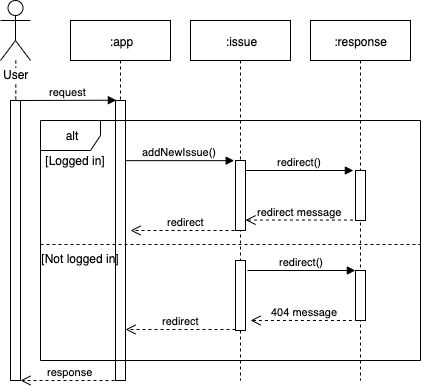

The diagram above was exported from draw.io. Its source (the exported page's mxGraphModel, read from the mxfile embedded in the PNG):
<mxGraphModel dx="541" dy="349" grid="1" gridSize="10" guides="1" tooltips="1" connect="1" arrows="1" fold="1" page="1" pageScale="1" pageWidth="1169" pageHeight="1654" math="0" shadow="0">
  <root>
    <mxCell id="0" />
    <mxCell id="1" parent="0" />
    <mxCell id="dDOQUX2qnZcLsRDuKrGD-1" value=":app" style="shape=umlLifeline;perimeter=lifelinePerimeter;whiteSpace=wrap;html=1;container=1;collapsible=0;recursiveResize=0;outlineConnect=0;" vertex="1" parent="1">
      <mxGeometry x="200" y="80" width="100" height="360" as="geometry" />
    </mxCell>
    <mxCell id="dDOQUX2qnZcLsRDuKrGD-4" value="" style="html=1;points=[];perimeter=orthogonalPerimeter;" vertex="1" parent="dDOQUX2qnZcLsRDuKrGD-1">
      <mxGeometry x="45" y="80" width="10" height="280" as="geometry" />
    </mxCell>
    <mxCell id="dDOQUX2qnZcLsRDuKrGD-24" value="redirect" style="html=1;verticalAlign=bottom;endArrow=open;dashed=1;endSize=8;" edge="1" parent="dDOQUX2qnZcLsRDuKrGD-1">
      <mxGeometry relative="1" as="geometry">
        <mxPoint x="170" y="210" as="sourcePoint" />
        <mxPoint x="60" y="210" as="targetPoint" />
      </mxGeometry>
    </mxCell>
    <mxCell id="dDOQUX2qnZcLsRDuKrGD-3" style="edgeStyle=orthogonalEdgeStyle;rounded=0;orthogonalLoop=1;jettySize=auto;html=1;endArrow=none;endFill=0;dashed=1;" edge="1" parent="1" source="dDOQUX2qnZcLsRDuKrGD-2">
      <mxGeometry relative="1" as="geometry">
        <mxPoint x="145" y="440" as="targetPoint" />
      </mxGeometry>
    </mxCell>
    <mxCell id="dDOQUX2qnZcLsRDuKrGD-2" value="User" style="shape=umlActor;verticalLabelPosition=bottom;labelBackgroundColor=#ffffff;verticalAlign=top;html=1;" vertex="1" parent="1">
      <mxGeometry x="130" y="60" width="30" height="60" as="geometry" />
    </mxCell>
    <mxCell id="dDOQUX2qnZcLsRDuKrGD-5" value="request" style="html=1;verticalAlign=bottom;endArrow=block;entryX=0.086;entryY=-0.001;entryDx=0;entryDy=0;entryPerimeter=0;" edge="1" parent="1" target="dDOQUX2qnZcLsRDuKrGD-4">
      <mxGeometry width="80" relative="1" as="geometry">
        <mxPoint x="150" y="160" as="sourcePoint" />
        <mxPoint x="220" y="160" as="targetPoint" />
      </mxGeometry>
    </mxCell>
    <mxCell id="dDOQUX2qnZcLsRDuKrGD-6" value=":issue" style="shape=umlLifeline;perimeter=lifelinePerimeter;whiteSpace=wrap;html=1;container=1;collapsible=0;recursiveResize=0;outlineConnect=0;" vertex="1" parent="1">
      <mxGeometry x="320" y="80" width="100" height="360" as="geometry" />
    </mxCell>
    <mxCell id="dDOQUX2qnZcLsRDuKrGD-8" value="" style="html=1;points=[];perimeter=orthogonalPerimeter;" vertex="1" parent="dDOQUX2qnZcLsRDuKrGD-6">
      <mxGeometry x="45" y="140" width="10" height="70" as="geometry" />
    </mxCell>
    <mxCell id="dDOQUX2qnZcLsRDuKrGD-29" value="" style="html=1;points=[];perimeter=orthogonalPerimeter;" vertex="1" parent="dDOQUX2qnZcLsRDuKrGD-6">
      <mxGeometry x="45" y="240" width="10" height="70" as="geometry" />
    </mxCell>
    <mxCell id="dDOQUX2qnZcLsRDuKrGD-9" value="addNewIssue()" style="html=1;verticalAlign=bottom;endArrow=block;entryX=-0.133;entryY=0.002;entryDx=0;entryDy=0;entryPerimeter=0;" edge="1" parent="1" source="dDOQUX2qnZcLsRDuKrGD-4" target="dDOQUX2qnZcLsRDuKrGD-8">
      <mxGeometry width="80" relative="1" as="geometry">
        <mxPoint x="260" y="180" as="sourcePoint" />
        <mxPoint x="340" y="180" as="targetPoint" />
      </mxGeometry>
    </mxCell>
    <mxCell id="dDOQUX2qnZcLsRDuKrGD-10" value=":response" style="shape=umlLifeline;perimeter=lifelinePerimeter;whiteSpace=wrap;html=1;container=1;collapsible=0;recursiveResize=0;outlineConnect=0;" vertex="1" parent="1">
      <mxGeometry x="440" y="80" width="100" height="360" as="geometry" />
    </mxCell>
    <mxCell id="dDOQUX2qnZcLsRDuKrGD-11" value="" style="html=1;points=[];perimeter=orthogonalPerimeter;" vertex="1" parent="dDOQUX2qnZcLsRDuKrGD-10">
      <mxGeometry x="45" y="150" width="10" height="50" as="geometry" />
    </mxCell>
    <mxCell id="dDOQUX2qnZcLsRDuKrGD-30" value="" style="html=1;points=[];perimeter=orthogonalPerimeter;" vertex="1" parent="dDOQUX2qnZcLsRDuKrGD-10">
      <mxGeometry x="45" y="250" width="10" height="50" as="geometry" />
    </mxCell>
    <mxCell id="dDOQUX2qnZcLsRDuKrGD-12" value="redirect()" style="html=1;verticalAlign=bottom;endArrow=block;entryX=-0.214;entryY=0;entryDx=0;entryDy=0;entryPerimeter=0;" edge="1" parent="1" source="dDOQUX2qnZcLsRDuKrGD-8" target="dDOQUX2qnZcLsRDuKrGD-11">
      <mxGeometry width="80" relative="1" as="geometry">
        <mxPoint x="380" y="240" as="sourcePoint" />
        <mxPoint x="480" y="200" as="targetPoint" />
      </mxGeometry>
    </mxCell>
    <mxCell id="dDOQUX2qnZcLsRDuKrGD-16" value="response" style="html=1;verticalAlign=bottom;endArrow=open;dashed=1;endSize=8;" edge="1" parent="1">
      <mxGeometry relative="1" as="geometry">
        <mxPoint x="250" y="440" as="sourcePoint" />
        <mxPoint x="150" y="440" as="targetPoint" />
      </mxGeometry>
    </mxCell>
    <mxCell id="dDOQUX2qnZcLsRDuKrGD-17" value="" style="html=1;points=[];perimeter=orthogonalPerimeter;" vertex="1" parent="1">
      <mxGeometry x="140" y="160" width="10" height="280" as="geometry" />
    </mxCell>
    <mxCell id="dDOQUX2qnZcLsRDuKrGD-22" value="[Logged in]" style="text;html=1;strokeColor=none;fillColor=none;align=center;verticalAlign=middle;whiteSpace=wrap;rounded=0;" vertex="1" parent="1">
      <mxGeometry x="170" y="210" width="70" height="20" as="geometry" />
    </mxCell>
    <mxCell id="dDOQUX2qnZcLsRDuKrGD-27" value="" style="line;strokeWidth=1;fillColor=none;align=left;verticalAlign=middle;spacingTop=-1;spacingLeft=3;spacingRight=3;rotatable=0;labelPosition=right;points=[];portConstraint=eastwest;dashed=1;" vertex="1" parent="1">
      <mxGeometry x="170" y="300" width="380" height="8" as="geometry" />
    </mxCell>
    <mxCell id="dDOQUX2qnZcLsRDuKrGD-28" value="[Not logged in]" style="text;html=1;strokeColor=none;fillColor=none;align=center;verticalAlign=middle;whiteSpace=wrap;rounded=0;dashed=1;" vertex="1" parent="1">
      <mxGeometry x="170" y="308" width="80" height="20" as="geometry" />
    </mxCell>
    <mxCell id="dDOQUX2qnZcLsRDuKrGD-25" value="redirect message" style="html=1;verticalAlign=bottom;endArrow=open;dashed=1;endSize=8;exitX=-0.257;exitY=0.991;exitDx=0;exitDy=0;exitPerimeter=0;" edge="1" parent="1" source="dDOQUX2qnZcLsRDuKrGD-11" target="dDOQUX2qnZcLsRDuKrGD-8">
      <mxGeometry relative="1" as="geometry">
        <mxPoint x="480" y="290" as="sourcePoint" />
        <mxPoint x="380" y="290" as="targetPoint" />
      </mxGeometry>
    </mxCell>
    <mxCell id="dDOQUX2qnZcLsRDuKrGD-31" value="404 message" style="html=1;verticalAlign=bottom;endArrow=open;dashed=1;endSize=8;exitX=-0.257;exitY=0.991;exitDx=0;exitDy=0;exitPerimeter=0;" edge="1" parent="1">
      <mxGeometry relative="1" as="geometry">
        <mxPoint x="487.43000000000006" y="380.00000000000006" as="sourcePoint" />
        <mxPoint x="380" y="380.00000000000006" as="targetPoint" />
      </mxGeometry>
    </mxCell>
    <mxCell id="dDOQUX2qnZcLsRDuKrGD-32" value="redirect()" style="html=1;verticalAlign=bottom;endArrow=block;entryX=-0.214;entryY=0;entryDx=0;entryDy=0;entryPerimeter=0;" edge="1" parent="1">
      <mxGeometry width="80" relative="1" as="geometry">
        <mxPoint x="377" y="330" as="sourcePoint" />
        <mxPoint x="484.86" y="330" as="targetPoint" />
      </mxGeometry>
    </mxCell>
    <mxCell id="dDOQUX2qnZcLsRDuKrGD-33" value="redirect" style="html=1;verticalAlign=bottom;endArrow=open;dashed=1;endSize=8;" edge="1" parent="1">
      <mxGeometry relative="1" as="geometry">
        <mxPoint x="365" y="389" as="sourcePoint" />
        <mxPoint x="255" y="389" as="targetPoint" />
      </mxGeometry>
    </mxCell>
    <mxCell id="dDOQUX2qnZcLsRDuKrGD-19" value="alt" style="shape=umlFrame;whiteSpace=wrap;html=1;" vertex="1" parent="1">
      <mxGeometry x="170" y="180" width="380" height="240" as="geometry" />
    </mxCell>
  </root>
</mxGraphModel>